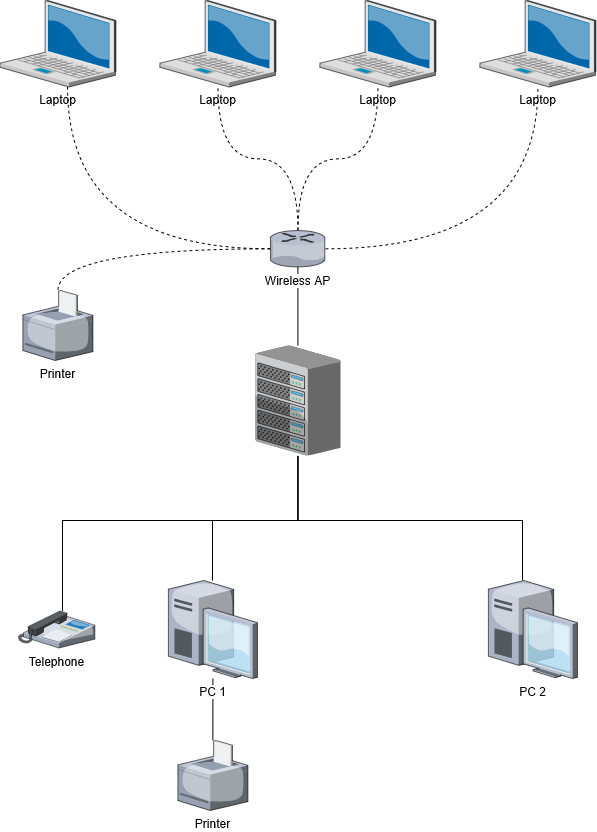

The diagram above was exported from draw.io. Its source (the exported page's mxGraphModel, read from the mxfile embedded in the PNG):
<mxGraphModel dx="1791" dy="1213" grid="1" gridSize="10" guides="1" tooltips="1" connect="1" arrows="1" fold="1" page="1" pageScale="1" pageWidth="850" pageHeight="1100" math="0" shadow="0">
  <root>
    <mxCell id="0" />
    <mxCell id="1" parent="0" />
    <mxCell id="MUTJBwOY8BzUezO6-6oq-15" style="edgeStyle=orthogonalEdgeStyle;rounded=0;orthogonalLoop=1;jettySize=auto;html=1;endArrow=none;endFill=0;" edge="1" parent="1" source="MUTJBwOY8BzUezO6-6oq-2" target="MUTJBwOY8BzUezO6-6oq-10">
      <mxGeometry relative="1" as="geometry" />
    </mxCell>
    <mxCell id="MUTJBwOY8BzUezO6-6oq-16" style="edgeStyle=orthogonalEdgeStyle;rounded=0;orthogonalLoop=1;jettySize=auto;html=1;endArrow=none;endFill=0;" edge="1" parent="1" source="MUTJBwOY8BzUezO6-6oq-2" target="MUTJBwOY8BzUezO6-6oq-4">
      <mxGeometry relative="1" as="geometry">
        <Array as="points">
          <mxPoint x="455" y="670" />
          <mxPoint x="370" y="670" />
        </Array>
      </mxGeometry>
    </mxCell>
    <mxCell id="MUTJBwOY8BzUezO6-6oq-17" style="edgeStyle=orthogonalEdgeStyle;rounded=0;orthogonalLoop=1;jettySize=auto;html=1;endArrow=none;endFill=0;" edge="1" parent="1" source="MUTJBwOY8BzUezO6-6oq-2" target="MUTJBwOY8BzUezO6-6oq-11">
      <mxGeometry relative="1" as="geometry">
        <Array as="points">
          <mxPoint x="455" y="670" />
          <mxPoint x="220" y="670" />
        </Array>
      </mxGeometry>
    </mxCell>
    <mxCell id="MUTJBwOY8BzUezO6-6oq-18" style="edgeStyle=orthogonalEdgeStyle;rounded=0;orthogonalLoop=1;jettySize=auto;html=1;endArrow=none;endFill=0;" edge="1" parent="1" source="MUTJBwOY8BzUezO6-6oq-2" target="MUTJBwOY8BzUezO6-6oq-3">
      <mxGeometry relative="1" as="geometry">
        <Array as="points">
          <mxPoint x="455" y="670" />
          <mxPoint x="680" y="670" />
        </Array>
      </mxGeometry>
    </mxCell>
    <mxCell id="MUTJBwOY8BzUezO6-6oq-2" value="" style="verticalLabelPosition=bottom;sketch=0;aspect=fixed;html=1;verticalAlign=top;strokeColor=none;align=center;outlineConnect=0;shape=mxgraph.citrix.chassis;" vertex="1" parent="1">
      <mxGeometry x="412.78000000000003" y="495" width="85.21" height="110" as="geometry" />
    </mxCell>
    <mxCell id="MUTJBwOY8BzUezO6-6oq-3" value="&lt;div&gt;PC 2&lt;/div&gt;&lt;div&gt;&lt;br&gt;&lt;/div&gt;" style="verticalLabelPosition=bottom;sketch=0;aspect=fixed;html=1;verticalAlign=top;strokeColor=none;align=center;outlineConnect=0;shape=mxgraph.citrix.desktop;" vertex="1" parent="1">
      <mxGeometry x="645.89" y="730" width="89" height="98" as="geometry" />
    </mxCell>
    <mxCell id="MUTJBwOY8BzUezO6-6oq-19" style="edgeStyle=orthogonalEdgeStyle;rounded=0;orthogonalLoop=1;jettySize=auto;html=1;endArrow=none;endFill=0;" edge="1" parent="1" source="MUTJBwOY8BzUezO6-6oq-4" target="MUTJBwOY8BzUezO6-6oq-13">
      <mxGeometry relative="1" as="geometry" />
    </mxCell>
    <mxCell id="MUTJBwOY8BzUezO6-6oq-4" value="PC 1" style="verticalLabelPosition=bottom;sketch=0;aspect=fixed;html=1;verticalAlign=top;strokeColor=none;align=center;outlineConnect=0;shape=mxgraph.citrix.desktop;labelBackgroundColor=default;" vertex="1" parent="1">
      <mxGeometry x="325.89" y="730" width="89" height="98" as="geometry" />
    </mxCell>
    <mxCell id="MUTJBwOY8BzUezO6-6oq-6" value="Laptop" style="verticalLabelPosition=bottom;sketch=0;aspect=fixed;html=1;verticalAlign=top;strokeColor=none;align=center;outlineConnect=0;shape=mxgraph.citrix.laptop_2;" vertex="1" parent="1">
      <mxGeometry x="317.39" y="150" width="116" height="86.5" as="geometry" />
    </mxCell>
    <mxCell id="MUTJBwOY8BzUezO6-6oq-7" value="Laptop" style="verticalLabelPosition=bottom;sketch=0;aspect=fixed;html=1;verticalAlign=top;strokeColor=none;align=center;outlineConnect=0;shape=mxgraph.citrix.laptop_2;" vertex="1" parent="1">
      <mxGeometry x="477.39" y="150" width="116" height="86.5" as="geometry" />
    </mxCell>
    <mxCell id="MUTJBwOY8BzUezO6-6oq-8" value="Laptop" style="verticalLabelPosition=bottom;sketch=0;aspect=fixed;html=1;verticalAlign=top;strokeColor=none;align=center;outlineConnect=0;shape=mxgraph.citrix.laptop_2;" vertex="1" parent="1">
      <mxGeometry x="157.39" y="150" width="116" height="86.5" as="geometry" />
    </mxCell>
    <mxCell id="MUTJBwOY8BzUezO6-6oq-9" value="&lt;div&gt;Laptop&lt;br&gt;&lt;/div&gt;" style="verticalLabelPosition=bottom;sketch=0;aspect=fixed;html=1;verticalAlign=top;strokeColor=none;align=center;outlineConnect=0;shape=mxgraph.citrix.laptop_2;" vertex="1" parent="1">
      <mxGeometry x="637.39" y="150" width="116" height="86.5" as="geometry" />
    </mxCell>
    <mxCell id="MUTJBwOY8BzUezO6-6oq-25" style="edgeStyle=orthogonalEdgeStyle;rounded=0;orthogonalLoop=1;jettySize=auto;html=1;curved=1;endArrow=none;endFill=0;dashed=1;" edge="1" parent="1" source="MUTJBwOY8BzUezO6-6oq-10" target="MUTJBwOY8BzUezO6-6oq-14">
      <mxGeometry relative="1" as="geometry" />
    </mxCell>
    <mxCell id="MUTJBwOY8BzUezO6-6oq-26" style="edgeStyle=orthogonalEdgeStyle;rounded=0;orthogonalLoop=1;jettySize=auto;html=1;curved=1;dashed=1;endArrow=none;endFill=0;" edge="1" parent="1" source="MUTJBwOY8BzUezO6-6oq-10" target="MUTJBwOY8BzUezO6-6oq-8">
      <mxGeometry relative="1" as="geometry">
        <Array as="points">
          <mxPoint x="225" y="398" />
        </Array>
      </mxGeometry>
    </mxCell>
    <mxCell id="MUTJBwOY8BzUezO6-6oq-27" style="edgeStyle=orthogonalEdgeStyle;rounded=0;orthogonalLoop=1;jettySize=auto;html=1;curved=1;endArrow=none;endFill=0;dashed=1;" edge="1" parent="1" source="MUTJBwOY8BzUezO6-6oq-10" target="MUTJBwOY8BzUezO6-6oq-6">
      <mxGeometry relative="1" as="geometry" />
    </mxCell>
    <mxCell id="MUTJBwOY8BzUezO6-6oq-28" style="edgeStyle=orthogonalEdgeStyle;rounded=0;orthogonalLoop=1;jettySize=auto;html=1;curved=1;dashed=1;endArrow=none;endFill=0;" edge="1" parent="1" source="MUTJBwOY8BzUezO6-6oq-10" target="MUTJBwOY8BzUezO6-6oq-7">
      <mxGeometry relative="1" as="geometry" />
    </mxCell>
    <mxCell id="MUTJBwOY8BzUezO6-6oq-29" style="edgeStyle=orthogonalEdgeStyle;rounded=0;orthogonalLoop=1;jettySize=auto;html=1;curved=1;dashed=1;endArrow=none;endFill=0;" edge="1" parent="1" source="MUTJBwOY8BzUezO6-6oq-10" target="MUTJBwOY8BzUezO6-6oq-9">
      <mxGeometry relative="1" as="geometry" />
    </mxCell>
    <mxCell id="MUTJBwOY8BzUezO6-6oq-10" value="&lt;div&gt;Wireless AP&lt;/div&gt;" style="verticalLabelPosition=bottom;sketch=0;aspect=fixed;html=1;verticalAlign=top;strokeColor=none;align=center;outlineConnect=0;shape=mxgraph.citrix.router;labelBackgroundColor=default;fontColor=default;" vertex="1" parent="1">
      <mxGeometry x="427.89" y="380" width="55" height="36.5" as="geometry" />
    </mxCell>
    <mxCell id="MUTJBwOY8BzUezO6-6oq-11" value="Telephone" style="verticalLabelPosition=bottom;sketch=0;aspect=fixed;html=1;verticalAlign=top;strokeColor=none;align=center;outlineConnect=0;shape=mxgraph.citrix.ip_phone;fontColor=default;" vertex="1" parent="1">
      <mxGeometry x="175.88999999999993" y="760.5" width="76.5" height="37" as="geometry" />
    </mxCell>
    <mxCell id="MUTJBwOY8BzUezO6-6oq-13" value="Printer" style="verticalLabelPosition=bottom;sketch=0;aspect=fixed;html=1;verticalAlign=top;strokeColor=none;align=center;outlineConnect=0;shape=mxgraph.citrix.printer;fontColor=default;" vertex="1" parent="1">
      <mxGeometry x="335.39" y="890" width="70" height="70" as="geometry" />
    </mxCell>
    <mxCell id="MUTJBwOY8BzUezO6-6oq-14" value="&lt;div&gt;Printer&lt;/div&gt;&lt;div&gt;&lt;br&gt;&lt;/div&gt;" style="verticalLabelPosition=bottom;sketch=0;aspect=fixed;html=1;verticalAlign=top;strokeColor=none;align=center;outlineConnect=0;shape=mxgraph.citrix.printer;fontColor=default;" vertex="1" parent="1">
      <mxGeometry x="180.39" y="440" width="70" height="70" as="geometry" />
    </mxCell>
  </root>
</mxGraphModel>